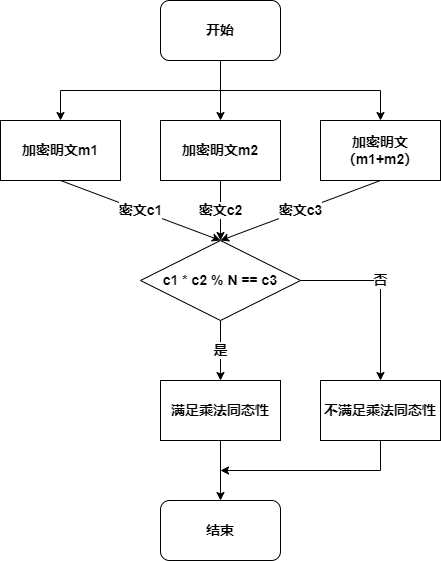

The diagram above was exported from draw.io. Its source (the exported page's mxGraphModel, read from the mxfile embedded in the PNG):
<mxGraphModel dx="842" dy="645" grid="1" gridSize="10" guides="1" tooltips="1" connect="1" arrows="1" fold="1" page="1" pageScale="1" pageWidth="827" pageHeight="1169" math="0" shadow="0">
  <root>
    <mxCell id="0" />
    <mxCell id="1" parent="0" />
    <mxCell id="8p3MSFBQjYAeGJeo1CIm-21" style="edgeStyle=elbowEdgeStyle;rounded=0;orthogonalLoop=1;jettySize=auto;elbow=vertical;html=1;exitX=0.5;exitY=1;exitDx=0;exitDy=0;entryX=0.5;entryY=0;entryDx=0;entryDy=0;fontSize=14;" parent="1" source="1JaXF8z3g8bZBsViRVjn-1" target="1JaXF8z3g8bZBsViRVjn-3" edge="1">
      <mxGeometry relative="1" as="geometry" />
    </mxCell>
    <mxCell id="8p3MSFBQjYAeGJeo1CIm-22" style="edgeStyle=elbowEdgeStyle;rounded=0;orthogonalLoop=1;jettySize=auto;elbow=vertical;html=1;exitX=0.5;exitY=1;exitDx=0;exitDy=0;entryX=0.5;entryY=0;entryDx=0;entryDy=0;fontSize=14;" parent="1" source="1JaXF8z3g8bZBsViRVjn-1" target="1JaXF8z3g8bZBsViRVjn-2" edge="1">
      <mxGeometry relative="1" as="geometry" />
    </mxCell>
    <mxCell id="8p3MSFBQjYAeGJeo1CIm-23" style="edgeStyle=elbowEdgeStyle;rounded=0;orthogonalLoop=1;jettySize=auto;elbow=vertical;html=1;exitX=0.5;exitY=1;exitDx=0;exitDy=0;entryX=0.5;entryY=0;entryDx=0;entryDy=0;fontSize=14;" parent="1" source="1JaXF8z3g8bZBsViRVjn-1" target="1JaXF8z3g8bZBsViRVjn-4" edge="1">
      <mxGeometry relative="1" as="geometry" />
    </mxCell>
    <mxCell id="1JaXF8z3g8bZBsViRVjn-1" value="开始" style="rounded=1;whiteSpace=wrap;html=1;fontSize=14;fontStyle=1" parent="1" vertex="1">
      <mxGeometry x="360" y="40" width="120" height="60" as="geometry" />
    </mxCell>
    <mxCell id="8p3MSFBQjYAeGJeo1CIm-8" value="密文c1" style="edgeStyle=none;rounded=0;orthogonalLoop=1;jettySize=auto;html=1;exitX=0.5;exitY=1;exitDx=0;exitDy=0;entryX=0.5;entryY=0;entryDx=0;entryDy=0;fontSize=14;fontStyle=1" parent="1" source="1JaXF8z3g8bZBsViRVjn-2" target="8p3MSFBQjYAeGJeo1CIm-3" edge="1">
      <mxGeometry relative="1" as="geometry" />
    </mxCell>
    <mxCell id="1JaXF8z3g8bZBsViRVjn-2" value="加密明文m1" style="rounded=0;whiteSpace=wrap;html=1;fontSize=14;fontStyle=1" parent="1" vertex="1">
      <mxGeometry x="200" y="160" width="120" height="60" as="geometry" />
    </mxCell>
    <mxCell id="8p3MSFBQjYAeGJeo1CIm-6" value="密文c2" style="edgeStyle=none;rounded=0;orthogonalLoop=1;jettySize=auto;html=1;exitX=0.5;exitY=1;exitDx=0;exitDy=0;fontSize=14;fontStyle=1" parent="1" source="1JaXF8z3g8bZBsViRVjn-3" target="8p3MSFBQjYAeGJeo1CIm-3" edge="1">
      <mxGeometry relative="1" as="geometry" />
    </mxCell>
    <mxCell id="1JaXF8z3g8bZBsViRVjn-3" value="加密明文m2" style="rounded=0;whiteSpace=wrap;html=1;fontSize=14;fontStyle=1" parent="1" vertex="1">
      <mxGeometry x="360" y="160" width="120" height="60" as="geometry" />
    </mxCell>
    <mxCell id="8p3MSFBQjYAeGJeo1CIm-5" value="密文c3" style="edgeStyle=none;rounded=0;orthogonalLoop=1;jettySize=auto;html=1;exitX=0.5;exitY=1;exitDx=0;exitDy=0;entryX=0.5;entryY=0;entryDx=0;entryDy=0;fontSize=14;fontStyle=1" parent="1" source="1JaXF8z3g8bZBsViRVjn-4" target="8p3MSFBQjYAeGJeo1CIm-3" edge="1">
      <mxGeometry relative="1" as="geometry" />
    </mxCell>
    <mxCell id="1JaXF8z3g8bZBsViRVjn-4" value="加密明文（m1+m2）" style="rounded=0;whiteSpace=wrap;html=1;fontSize=14;fontStyle=1" parent="1" vertex="1">
      <mxGeometry x="520" y="160" width="120" height="60" as="geometry" />
    </mxCell>
    <mxCell id="8p3MSFBQjYAeGJeo1CIm-10" value="是" style="edgeStyle=none;rounded=0;orthogonalLoop=1;jettySize=auto;html=1;exitX=0.5;exitY=1;exitDx=0;exitDy=0;entryX=0.5;entryY=0;entryDx=0;entryDy=0;fontSize=14;fontStyle=1" parent="1" source="8p3MSFBQjYAeGJeo1CIm-3" target="8p3MSFBQjYAeGJeo1CIm-9" edge="1">
      <mxGeometry relative="1" as="geometry" />
    </mxCell>
    <mxCell id="8p3MSFBQjYAeGJeo1CIm-16" value="否" style="edgeStyle=orthogonalEdgeStyle;rounded=0;orthogonalLoop=1;jettySize=auto;html=1;exitX=1;exitY=0.5;exitDx=0;exitDy=0;entryX=0.5;entryY=0;entryDx=0;entryDy=0;fontSize=14;fontStyle=1" parent="1" source="8p3MSFBQjYAeGJeo1CIm-3" target="8p3MSFBQjYAeGJeo1CIm-14" edge="1">
      <mxGeometry x="-0.1111" relative="1" as="geometry">
        <mxPoint as="offset" />
      </mxGeometry>
    </mxCell>
    <mxCell id="8p3MSFBQjYAeGJeo1CIm-3" value="&lt;span style=&quot;font-size: 14px;&quot;&gt;c1 * c2 % N == c3&lt;/span&gt;" style="rhombus;whiteSpace=wrap;html=1;fontSize=14;fontStyle=1" parent="1" vertex="1">
      <mxGeometry x="340" y="280" width="160" height="80" as="geometry" />
    </mxCell>
    <mxCell id="8p3MSFBQjYAeGJeo1CIm-12" style="edgeStyle=none;rounded=0;orthogonalLoop=1;jettySize=auto;html=1;exitX=0.5;exitY=1;exitDx=0;exitDy=0;entryX=0.5;entryY=0;entryDx=0;entryDy=0;fontSize=14;fontStyle=1" parent="1" source="8p3MSFBQjYAeGJeo1CIm-9" target="8p3MSFBQjYAeGJeo1CIm-11" edge="1">
      <mxGeometry relative="1" as="geometry" />
    </mxCell>
    <mxCell id="8p3MSFBQjYAeGJeo1CIm-9" value="满足乘法同态性" style="rounded=0;whiteSpace=wrap;html=1;fontSize=14;fontStyle=1" parent="1" vertex="1">
      <mxGeometry x="360" y="420" width="120" height="60" as="geometry" />
    </mxCell>
    <mxCell id="8p3MSFBQjYAeGJeo1CIm-11" value="结束" style="rounded=1;whiteSpace=wrap;html=1;fontSize=14;fontStyle=1" parent="1" vertex="1">
      <mxGeometry x="360" y="540" width="120" height="60" as="geometry" />
    </mxCell>
    <mxCell id="8p3MSFBQjYAeGJeo1CIm-14" value="不满足乘法同态性" style="rounded=0;whiteSpace=wrap;html=1;fontSize=14;fontStyle=1" parent="1" vertex="1">
      <mxGeometry x="520" y="420" width="120" height="60" as="geometry" />
    </mxCell>
    <mxCell id="8p3MSFBQjYAeGJeo1CIm-20" value="" style="endArrow=classic;html=1;rounded=0;elbow=vertical;exitX=0.5;exitY=1;exitDx=0;exitDy=0;fontSize=14;fontStyle=1" parent="1" source="8p3MSFBQjYAeGJeo1CIm-14" edge="1">
      <mxGeometry width="50" height="50" relative="1" as="geometry">
        <mxPoint x="560" y="550" as="sourcePoint" />
        <mxPoint x="420" y="510" as="targetPoint" />
        <Array as="points">
          <mxPoint x="580" y="510" />
        </Array>
      </mxGeometry>
    </mxCell>
  </root>
</mxGraphModel>